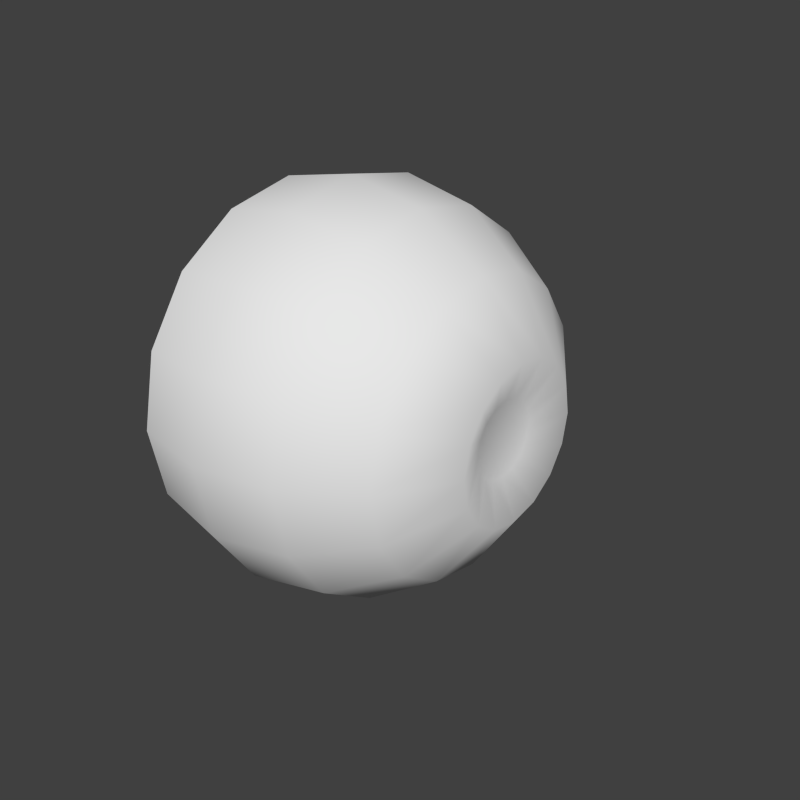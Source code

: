 # Source: eye.blend  (saved by Blender 2.67.0; exported with 4.5.12 LTS)
import bpy
from mathutils import Matrix  # noqa: F401  (used for matrix-valued properties, if any)

bpy.ops.wm.read_factory_settings(use_empty=True)
scene = bpy.context.scene
scene.name = 'Scene'

# ---- collections
col_collection_1 = bpy.data.collections.new('Collection 1'); scene.collection.children.link(col_collection_1)

# ---- materials (node trees are filled in below, after node groups)
mat_eye = bpy.data.materials.new('eye')
mat_eye.alpha_threshold = 0.0
mat_eye.use_transparent_shadow = False
mat_eye.roughness = 0.5
mat_eye.specular_intensity = 0.0
mat_eye.line_color = (0.0, 0.0, 0.0, 1.0)

# ---- material node trees

# ---- world
world_world = bpy.data.worlds.new('World'); scene.world = world_world
world_world.color = (0.05088, 0.05088, 0.05088)
world_world.use_sun_shadow = False
world_world.sun_shadow_jitter_overblur = 0.0
world_world.cycles.sampling_method = 'MANUAL'
world_world.cycles.sample_map_resolution = 256

# ---- meshes
me_eye = bpy.data.meshes.new('eye')
me_eye.from_pydata([(0.8476, -0.1726, 0.07149), (0.7071, -0.6533, 0.2706), (0.3827, -0.8536, 0.3536), (-6.534e-07, -0.9239, 0.3827), (-0.3827, -0.8536, 0.3536), (-0.3827, -0.6533, 0.6533), (-5.676e-07, -0.7071, 0.7071), (0.3827, -0.6533, 0.6533), (0.7071, -0.5, 0.5), (0.8476, -0.1321, 0.1321), (0.8476, -0.07149, 0.1726), (0.7071, -0.2706, 0.6533), (0.3827, -0.3536, 0.8536), (-3.953e-07, -0.3827, 0.9239), (-0.3827, -0.3536, 0.8536), (-0.3827, 2.746e-07, 0.9239), (-1.629e-07, 2.98e-08, 1.0), (0.3827, -2.15e-07, 0.9239), (0.7071, -4.077e-07, 0.7071), (0.8476, -5.423e-07, 0.1868), (0.8476, 0.07149, 0.1726), (0.7071, 0.2706, 0.6533), (0.3827, 0.3536, 0.8536), (9.431e-08, 0.3827, 0.9239), (-0.3827, 0.3536, 0.8536), (-0.3827, 0.6533, 0.6533), (3.372e-07, 0.7071, 0.7071), (0.3827, 0.6533, 0.6533), (0.7071, 0.5, 0.5), (0.8476, 0.1321, 0.1321), (0.8476, 0.1726, 0.07149), (0.7071, 0.6533, 0.2706), (0.3827, 0.8536, 0.3536), (5.287e-07, 0.9239, 0.3827), (-0.3827, 0.8536, 0.3536), (-0.3827, 0.9239, -9.215e-08), (6.398e-07, 1.0, 0.0), (0.3827, 0.9239, 3.254e-08), (0.7071, 0.7071, 1.003e-07), (0.8476, 0.1868, 1.497e-07), (0.8476, -4.319e-07, 1.143e-07), (0.8476, 0.1726, -0.07149), (0.7071, 0.6533, -0.2706), (0.3827, 0.8536, -0.3536), (6.534e-07, 0.9239, -0.3827), (-0.3827, 0.8536, -0.3536), (-0.3827, 0.6533, -0.6533), (5.676e-07, 0.7071, -0.7071), (0.3827, 0.6533, -0.6533), (0.7071, 0.5, -0.5), (0.8476, 0.1321, -0.1321), (0.8476, 0.07149, -0.1726), (0.7071, 0.2706, -0.6533), (0.3827, 0.3536, -0.8536), (3.953e-07, 0.3827, -0.9239), (-0.3827, 0.3536, -0.8536), (-0.3827, 2.15e-07, -0.9239), (1.629e-07, -2.98e-08, -1.0), (0.3827, -2.746e-07, -0.9239), (0.7071, -4.822e-07, -0.7071), (0.8476, -5.423e-07, -0.1868), (0.8476, -0.07149, -0.1726), (0.7071, -0.2706, -0.6533), (0.3827, -0.3536, -0.8536), (-9.431e-08, -0.3827, -0.9239), (-0.3827, -0.3536, -0.8536), (-0.3827, -0.6533, -0.6533), (-3.372e-07, -0.7071, -0.7071), (0.3827, -0.6533, -0.6533), (0.7071, -0.5, -0.5), (0.8476, -0.1321, -0.1321), (0.8476, -0.1726, -0.07149), (0.7071, -0.6533, -0.2706), (0.3827, -0.8536, -0.3536), (-5.287e-07, -0.9239, -0.3827), (-0.3827, -0.8536, -0.3536), (-0.3827, -0.9239, -3.254e-08), (-6.398e-07, -1.0, 2.98e-08), (0.3827, -0.9239, 9.215e-08), (0.7071, -0.7071, 1.301e-07), (0.8476, -0.1868, 1.497e-07), (0.9239, -0.3536, 0.1464), (0.9239, -0.2706, 0.2706), (0.9239, -0.1464, 0.3536), (0.9239, -5.911e-07, 0.3827), (0.9239, 0.1464, 0.3536), (0.9239, 0.2706, 0.2706), (0.9239, 0.3536, 0.1464), (0.9239, 0.3827, 1.505e-07), (0.9239, 0.3536, -0.1464), (0.9239, 0.2706, -0.2706), (0.9239, 0.1464, -0.3536), (0.9239, -5.911e-07, -0.3827), (0.9239, -0.1464, -0.3536), (0.9239, -0.2706, -0.2706), (0.9239, -0.3536, -0.1464), (0.9239, -0.3827, 1.505e-07)], [], [(80, 40, 0), (78, 79, 1, 2), (77, 78, 2, 3), (76, 77, 3, 4), (4, 3, 6, 5), (3, 2, 7, 6), (2, 1, 8, 7), (0, 40, 9), (9, 40, 10), (7, 8, 11, 12), (6, 7, 12, 13), (5, 6, 13, 14), (14, 13, 16, 15), (13, 12, 17, 16), (12, 11, 18, 17), (10, 40, 19), (19, 40, 20), (17, 18, 21, 22), (16, 17, 22, 23), (15, 16, 23, 24), (24, 23, 26, 25), (23, 22, 27, 26), (22, 21, 28, 27), (20, 40, 29), (29, 40, 30), (27, 28, 31, 32), (26, 27, 32, 33), (25, 26, 33, 34), (34, 33, 36, 35), (33, 32, 37, 36), (32, 31, 38, 37), (30, 40, 39), (39, 40, 41), (37, 38, 42, 43), (36, 37, 43, 44), (35, 36, 44, 45), (45, 44, 47, 46), (44, 43, 48, 47), (43, 42, 49, 48), (41, 40, 50), (50, 40, 51), (48, 49, 52, 53), (47, 48, 53, 54), (46, 47, 54, 55), (55, 54, 57, 56), (54, 53, 58, 57), (53, 52, 59, 58), (51, 40, 60), (60, 40, 61), (58, 59, 62, 63), (57, 58, 63, 64), (56, 57, 64, 65), (65, 64, 67, 66), (64, 63, 68, 67), (63, 62, 69, 68), (61, 40, 70), (70, 40, 71), (68, 69, 72, 73), (67, 68, 73, 74), (66, 67, 74, 75), (75, 74, 77, 76), (74, 73, 78, 77), (73, 72, 79, 78), (71, 40, 80), (79, 96, 81, 1), (96, 80, 0, 81), (1, 81, 82, 8), (81, 0, 9, 82), (8, 82, 83, 11), (82, 9, 10, 83), (11, 83, 84, 18), (83, 10, 19, 84), (18, 84, 85, 21), (84, 19, 20, 85), (21, 85, 86, 28), (85, 20, 29, 86), (28, 86, 87, 31), (86, 29, 30, 87), (31, 87, 88, 38), (87, 30, 39, 88), (38, 88, 89, 42), (88, 39, 41, 89), (42, 89, 90, 49), (89, 41, 50, 90), (49, 90, 91, 52), (90, 50, 51, 91), (52, 91, 92, 59), (91, 51, 60, 92), (59, 92, 93, 62), (92, 60, 61, 93), (62, 93, 94, 69), (93, 61, 70, 94), (69, 94, 95, 72), (94, 70, 71, 95), (72, 95, 96, 79), (95, 71, 80, 96)])
me_eye.polygons.foreach_set('use_smooth', [True] * 96)
_uv = me_eye.uv_layers.new(name='UVTex')
_uv.uv.foreach_set('vector', [0.5539, 0.532, 0.5223, 0.4819, 0.5708, 0.5161, 0.7086, 0.7673, 0.6513, 0.6841, 0.7195, 0.6198, 0.8039, 0.6762, 0.7499, 0.8302, 0.7086, 0.7673, 0.8039, 0.6762, 0.8654, 0.7153, 0.7674, 0.8672, 0.7499, 0.8302, 0.8654, 0.7153, 0.9072, 0.7475, 0.9072, 0.7475, 0.8654, 0.7153, 0.9293, 0.5655, 0.9767, 0.5737, 0.8654, 0.7153, 0.8039, 0.6762, 0.8574, 0.5542, 0.9293, 0.5655, 0.8039, 0.6762, 0.7195, 0.6198, 0.7586, 0.533, 0.8574, 0.5542, 0.5708, 0.5161, 0.5223, 0.4819, 0.58, 0.4949, 0.58, 0.4949, 0.5223, 0.4819, 0.5806, 0.4718, 0.8574, 0.5542, 0.7586, 0.533, 0.7587, 0.4374, 0.8596, 0.421, 0.9293, 0.5655, 0.8574, 0.5542, 0.8596, 0.421, 0.93, 0.403, 0.9767, 0.5737, 0.9293, 0.5655, 0.93, 0.403, 0.9743, 0.3924, 0.9743, 0.3924, 0.93, 0.403, 0.8686, 0.2535, 0.9047, 0.2281, 0.93, 0.403, 0.8596, 0.421, 0.8104, 0.2967, 0.8686, 0.2535, 0.8596, 0.421, 0.7587, 0.4374, 0.7229, 0.3501, 0.8104, 0.2967, 0.5806, 0.4718, 0.5223, 0.4819, 0.5724, 0.4503, 0.5724, 0.4503, 0.5223, 0.4819, 0.5563, 0.4337, 0.8104, 0.2967, 0.7229, 0.3501, 0.6568, 0.2835, 0.7175, 0.2005, 0.8686, 0.2535, 0.8104, 0.2967, 0.7175, 0.2005, 0.7554, 0.1393, 0.9047, 0.2281, 0.8686, 0.2535, 0.7554, 0.1393, 0.7794, 0.1032, 0.7794, 0.1032, 0.7554, 0.1393, 0.6081, 0.077, 0.6177, 0.03471, 0.7554, 0.1393, 0.7175, 0.2005, 0.5942, 0.146, 0.6081, 0.077, 0.7175, 0.2005, 0.6568, 0.2835, 0.5707, 0.2477, 0.5942, 0.146, 0.5563, 0.4337, 0.5223, 0.4819, 0.5353, 0.4243, 0.5353, 0.4243, 0.5223, 0.4819, 0.5123, 0.4237, 0.5942, 0.146, 0.5707, 0.2477, 0.4786, 0.2486, 0.4586, 0.1461, 0.6081, 0.077, 0.5942, 0.146, 0.4586, 0.1461, 0.4475, 0.07457, 0.6177, 0.03471, 0.6081, 0.077, 0.4475, 0.07457, 0.4413, 0.03129, 0.4413, 0.03129, 0.4475, 0.07457, 0.297, 0.1341, 0.2749, 0.09546, 0.4475, 0.07457, 0.4586, 0.1461, 0.3341, 0.1973, 0.297, 0.1341, 0.4586, 0.1461, 0.4786, 0.2486, 0.3931, 0.2814, 0.3341, 0.1973, 0.5123, 0.4237, 0.5223, 0.4819, 0.4908, 0.4319, 0.4908, 0.4319, 0.5223, 0.4819, 0.4741, 0.4478, 0.3341, 0.1973, 0.3931, 0.2814, 0.3265, 0.346, 0.2397, 0.2914, 0.297, 0.1341, 0.3341, 0.1973, 0.2397, 0.2914, 0.1806, 0.2471, 0.2749, 0.09546, 0.297, 0.1341, 0.1806, 0.2471, 0.1446, 0.2197, 0.1446, 0.2197, 0.1806, 0.2471, 0.116, 0.3971, 0.072, 0.3863, 0.1806, 0.2471, 0.2397, 0.2914, 0.1895, 0.4138, 0.116, 0.3971, 0.2397, 0.2914, 0.3265, 0.346, 0.2892, 0.4313, 0.1895, 0.4138, 0.4741, 0.4478, 0.5223, 0.4819, 0.4647, 0.4688, 0.4647, 0.4688, 0.5223, 0.4819, 0.4642, 0.4918, 0.1895, 0.4138, 0.2892, 0.4313, 0.287, 0.5244, 0.1858, 0.5467, 0.116, 0.3971, 0.1895, 0.4138, 0.1858, 0.5467, 0.1152, 0.56, 0.072, 0.3863, 0.116, 0.3971, 0.1152, 0.56, 0.07045, 0.5674, 0.07045, 0.5674, 0.1152, 0.56, 0.1759, 0.7103, 0.1384, 0.7344, 0.1152, 0.56, 0.1858, 0.5467, 0.2381, 0.6696, 0.1759, 0.7103, 0.1858, 0.5467, 0.287, 0.5244, 0.321, 0.6112, 0.2381, 0.6696, 0.4642, 0.4918, 0.5223, 0.4819, 0.4723, 0.5133, 0.4723, 0.5133, 0.5223, 0.4819, 0.4881, 0.5302, 0.2381, 0.6696, 0.321, 0.6112, 0.3853, 0.6786, 0.3299, 0.7658, 0.1759, 0.7103, 0.2381, 0.6696, 0.3299, 0.7658, 0.29, 0.825, 0.1384, 0.7344, 0.1759, 0.7103, 0.29, 0.825, 0.2647, 0.8614, 0.2647, 0.8614, 0.29, 0.825, 0.4383, 0.8881, 0.4289, 0.9303, 0.29, 0.825, 0.3299, 0.7658, 0.4534, 0.8156, 0.4383, 0.8881, 0.3299, 0.7658, 0.3853, 0.6786, 0.4705, 0.7159, 0.4534, 0.8156, 0.4881, 0.5302, 0.5223, 0.4819, 0.5092, 0.5397, 0.5092, 0.5397, 0.5223, 0.4819, 0.5323, 0.5401, 0.4534, 0.8156, 0.4705, 0.7159, 0.5639, 0.7179, 0.5862, 0.819, 0.4383, 0.8881, 0.4534, 0.8156, 0.5862, 0.819, 0.599, 0.8893, 0.4289, 0.9303, 0.4383, 0.8881, 0.599, 0.8893, 0.6053, 0.9314, 0.6053, 0.9314, 0.599, 0.8893, 0.7499, 0.8302, 0.7674, 0.8672, 0.599, 0.8893, 0.5862, 0.819, 0.7086, 0.7673, 0.7499, 0.8302, 0.5862, 0.819, 0.5639, 0.7179, 0.6513, 0.6841, 0.7086, 0.7673, 0.5323, 0.5401, 0.5223, 0.4819, 0.5539, 0.532, 0.6513, 0.6841, 0.589, 0.5872, 0.6247, 0.5539, 0.7195, 0.6198, 0.589, 0.5872, 0.5539, 0.532, 0.5708, 0.5161, 0.6247, 0.5539, 0.7195, 0.6198, 0.6247, 0.5539, 0.6437, 0.5089, 0.7586, 0.533, 0.6247, 0.5539, 0.5708, 0.5161, 0.58, 0.4949, 0.6437, 0.5089, 0.7586, 0.533, 0.6437, 0.5089, 0.645, 0.4603, 0.7587, 0.4374, 0.6437, 0.5089, 0.58, 0.4949, 0.5806, 0.4718, 0.645, 0.4603, 0.7587, 0.4374, 0.645, 0.4603, 0.6273, 0.415, 0.7229, 0.3501, 0.645, 0.4603, 0.5806, 0.4718, 0.5724, 0.4503, 0.6273, 0.415, 0.7229, 0.3501, 0.6273, 0.415, 0.5936, 0.3801, 0.6568, 0.2835, 0.6273, 0.415, 0.5724, 0.4503, 0.5563, 0.4337, 0.5936, 0.3801, 0.6568, 0.2835, 0.5936, 0.3801, 0.5491, 0.3607, 0.5707, 0.2477, 0.5936, 0.3801, 0.5563, 0.4337, 0.5353, 0.4243, 0.5491, 0.3607, 0.5707, 0.2477, 0.5491, 0.3607, 0.5007, 0.3597, 0.4786, 0.2486, 0.5491, 0.3607, 0.5353, 0.4243, 0.5123, 0.4237, 0.5007, 0.3597, 0.4786, 0.2486, 0.5007, 0.3597, 0.4555, 0.377, 0.3931, 0.2814, 0.5007, 0.3597, 0.5123, 0.4237, 0.4908, 0.4319, 0.4555, 0.377, 0.3931, 0.2814, 0.4555, 0.377, 0.4211, 0.4109, 0.3265, 0.346, 0.4555, 0.377, 0.4908, 0.4319, 0.4741, 0.4478, 0.4211, 0.4109, 0.3265, 0.346, 0.4211, 0.4109, 0.4014, 0.4546, 0.2892, 0.4313, 0.4211, 0.4109, 0.4741, 0.4478, 0.4647, 0.4688, 0.4014, 0.4546, 0.2892, 0.4313, 0.4014, 0.4546, 0.4, 0.5028, 0.287, 0.5244, 0.4014, 0.4546, 0.4647, 0.4688, 0.4642, 0.4918, 0.4, 0.5028, 0.287, 0.5244, 0.4, 0.5028, 0.4172, 0.5482, 0.321, 0.6112, 0.4, 0.5028, 0.4642, 0.4918, 0.4723, 0.5133, 0.4172, 0.5482, 0.321, 0.6112, 0.4172, 0.5482, 0.4505, 0.5836, 0.3853, 0.6786, 0.4172, 0.5482, 0.4723, 0.5133, 0.4881, 0.5302, 0.4505, 0.5836, 0.3853, 0.6786, 0.4505, 0.5836, 0.4949, 0.6037, 0.4705, 0.7159, 0.4505, 0.5836, 0.4881, 0.5302, 0.5092, 0.5397, 0.4949, 0.6037, 0.4705, 0.7159, 0.4949, 0.6037, 0.5435, 0.6042, 0.5639, 0.7179, 0.4949, 0.6037, 0.5092, 0.5397, 0.5323, 0.5401, 0.5435, 0.6042, 0.5639, 0.7179, 0.5435, 0.6042, 0.589, 0.5872, 0.6513, 0.6841, 0.5435, 0.6042, 0.5323, 0.5401, 0.5539, 0.532, 0.589, 0.5872])
me_eye.materials.append(mat_eye)
me_eye.use_remesh_preserve_volume = False
me_eye.use_remesh_preserve_attributes = False
me_eye.use_mirror_vertex_groups = False
me_eye.update()

# ---- objects
ob_eye = bpy.data.objects.new('eye', me_eye)

# ---- transforms, parenting, visibility, modifiers, constraints
ob_eye.location = (0.0, 0.0, 0.0)
ob_eye.lineart.crease_threshold = 0.0

# ---- collection membership
col_collection_1.objects.link(ob_eye)

# ---- scene / render settings (as saved in the file)
scene.frame_start = 1; scene.frame_end = 250; scene.frame_set(1)
scene.render.engine = 'BLENDER_EEVEE_NEXT'
scene.render.image_settings.color_mode = 'RGB'
scene.render.image_settings.compression = 90
scene.render.resolution_x = 1000
scene.render.resolution_y = 1000
scene.render.dither_intensity = 0.0
scene.render.bake_margin = 2
scene.render.bake_bias = 0.0
scene.cycles.use_denoising = False
scene.cycles.samples = 10
scene.cycles.sampling_pattern = 'TABULATED_SOBOL'
scene.cycles.light_sampling_threshold = 0.0
scene.cycles.use_adaptive_sampling = False
scene.cycles.use_light_tree = False
scene.cycles.blur_glossy = 0.0
scene.cycles.volume_bounces = 1
scene.cycles.pixel_filter_type = 'GAUSSIAN'
scene.cycles.sample_clamp_indirect = 0.0
scene.view_settings.view_transform = 'Standard'
bpy.context.view_layer.update()

# ---- added for rendering (the .blend has no active camera and no usable light): camera, sun
cam_auto = bpy.data.cameras.new('AutoCamera')
cam_auto.lens = 50.0
cam_auto.sensor_width = 36.0
cam_auto.clip_end = 1000.0
ob_auto_camera = bpy.data.objects.new('AutoCamera', cam_auto)
scene.collection.objects.link(ob_auto_camera)
ob_auto_camera.location = (3.15325, -3.45918, 2.30612)
ob_auto_camera.rotation_euler = (1.09748, -7.21219e-08, 0.694738)
scene.camera = ob_auto_camera
light_auto_sun = bpy.data.lights.new('AutoSun', 'SUN')
light_auto_sun.energy = 3.0
light_auto_sun.angle = 0.0523599
ob_auto_sun = bpy.data.objects.new('AutoSun', light_auto_sun)
scene.collection.objects.link(ob_auto_sun)
ob_auto_sun.rotation_euler = (0.872665, 0.174533, 0.523599)
bpy.context.view_layer.update()
